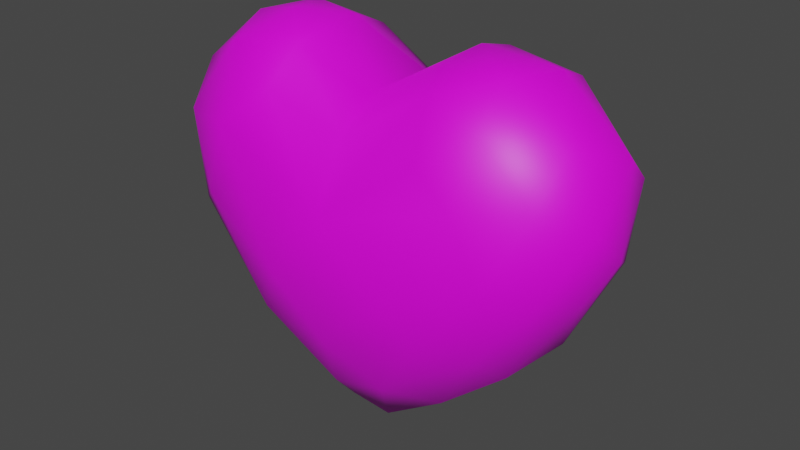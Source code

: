 # Source: heart.blend  (saved by Blender 3.3.6; exported with 4.5.12 LTS)
import bpy
from mathutils import Matrix  # noqa: F401  (used for matrix-valued properties, if any)

bpy.ops.wm.read_factory_settings(use_empty=True)
scene = bpy.context.scene
scene.name = 'Scene'

# ---- collections
col_collection = bpy.data.collections.new('Collection'); scene.collection.children.link(col_collection)

# ---- images (referenced by path relative to the original .blend; pixels are not part of the script)
import os
ASSET_DIR = os.environ.get("B2B_ASSET_DIR", "")  # directory of the original .blend (textures are referenced by path, not embedded)
HERE = os.path.dirname(os.path.abspath(__file__))  # packed textures are extracted next to this script under _unpacked/

def load_image(name, relpath, width, height, colorspace="sRGB"):
    """Load a texture the original file referenced (path relative to the .blend, or extracted next to this script)."""
    p = next((c for c in (os.path.join(HERE, relpath), os.path.join(ASSET_DIR, relpath)) if relpath and os.path.exists(c)), "")
    if p:
        img = bpy.data.images.load(p, check_existing=True)
        img.name = name
    else:  # same state as the original file: an image datablock whose file is absent (Cycles renders it pink)
        img = bpy.data.images.new(name, width, height)
        img.source = "FILE"
        img.filepath = "//" + (relpath or name)
    img.colorspace_settings.name = colorspace
    return img
img_palette_png = load_image('palette.png', 'palette.png', 1024, 1024, 'sRGB')

# ---- materials (node trees are filled in below, after node groups)
mat_material = bpy.data.materials.new('Material')
mat_material.use_transparent_shadow = False

# ---- material node trees
mat_material.use_nodes = True; mat_material.node_tree.nodes.clear()
_N = mat_material.node_tree.nodes; _L = mat_material.node_tree.links
n0 = _N.new('ShaderNodeBsdfPrincipled'); n0.name = 'Principled BSDF'; n0.location = (10, 300)
n0.distribution = 'GGX'
n0.subsurface_method = 'RANDOM_WALK_SKIN'
n0.inputs[3].default_value = 1.45
n0.inputs[27].default_value = (0.0, 0.0, 0.0, 1.0)
n0.inputs[28].default_value = 1.0
n1 = _N.new('ShaderNodeOutputMaterial'); n1.name = 'Material Output'; n1.location = (300, 300)
n2 = _N.new('ShaderNodeTexImage'); n2.name = 'Image Texture'; n2.location = (-489, 223)
n2.image = img_palette_png
_L.new(n0.outputs[0], n1.inputs[0])
_L.new(n2.outputs[0], n0.inputs[0])
n1.is_active_output = True

# ---- world
world_world = bpy.data.worlds.new('World'); scene.world = world_world
world_world.use_nodes = True; world_world.node_tree.nodes.clear()
_N = world_world.node_tree.nodes; _L = world_world.node_tree.links
n0 = _N.new('ShaderNodeOutputWorld'); n0.name = 'World Output'; n0.location = (300, 300)
n1 = _N.new('ShaderNodeBackground'); n1.name = 'Background'; n1.location = (10, 300)
n1.inputs[0].default_value = (0.05088, 0.05088, 0.05088, 1.0)
_L.new(n1.outputs[0], n0.inputs[0])
n0.is_active_output = True
world_world.color = (0.05088, 0.05088, 0.05088)
world_world.use_sun_shadow = False
world_world.sun_shadow_jitter_overblur = 0.0

# ---- meshes
me_love = bpy.data.meshes.new('Love')
me_love.from_pydata([(14.45, 64.2, 11.88), (-0.6016, 54.79, 12.93), (-0.4688, 43.5, 18.95), (25.2, 25.06, -12.42), (15.28, 11.97, -8.714), (12.06, 18.08, -15.4), (-15.68, 21.2, 15.89), (-2.878, 10.36, 13.05), (-0.3179, 21.45, 18.42), (26.21, 19.89, 6.104), (15.78, 9.046, -1.909), (31.23, 24.45, -1.543), (-2.791, 1.632, -4.364), (-18.04, 15.9, -11.26), (-2.161, 3.776, -8.452), (19.28, 48.69, -18.49), (-0.5508, 44.61, -18.46), (15.69, 59.66, -15.32), (25.26, 53.62, -16.45), (24.84, 42.21, -17.7), (33.56, 52.31, 12.73), (34.61, 38.59, 11.64), (39.44, 48.78, 6.07), (-27.89, 66.67, 2.044), (-37.03, 57.57, 5.209), (-24.61, 64.31, 11.03), (-25.62, 39.81, 17.52), (-9.904, 31.23, 19.72), (-21.5, 52.62, 18.03), (-7.008, 15.88, -15.62), (-16.46, 27.6, -17.63), (-5.859, 37.33, -19.83), (-21.22, 51.51, -18.17), (14.81, 31.77, -19.04), (-0.2687, 24.31, -19.26), (-12.9, 32.6, -19.29), (-33.56, 62.26, -3.654), (-40.13, 51.89, -3.332), (32.58, 44.38, -14.23), (37.73, 51.31, -9.682), (12.94, 67.09, 6.995), (14.16, 68.6, -1.401), (0.024, 59.94, 6.435), (8.146, 36.78, -19.78), (6.165, 3.251, -3.819), (3.55, 3.312, 7.323), (15.05, 10.93, 7.715), (27.08, 21.36, -6.409), (36.55, 37.57, -8.646), (40.2, 42.25, -0.1793), (-18.91, 15.57, 9.669), (-17.66, 10.14, 0.1642), (-4.547, 3.455, 6.787), (5.204, 5.995, -9.205), (3.74, 12.45, -14.28), (18.99, 27.72, -16.81), (28.32, 35.55, -15.45), (-28.23, 37.46, -16.52), (-0.0029, 60.12, -6.331), (-12.11, 67.76, -3.145), (-28.59, 21.82, 3.88), (-28.15, 21.42, -4.438), (-39.52, 40.43, -3.903), (-36.91, 34.42, 4.003), (27.67, 67.34, -2.118), (34.49, 59.83, 7.086), (38.43, 56.32, -4.011), (8.181, 14.1, 14.37), (17.1, 26.33, 17.25), (11.09, 33.75, 19.75), (27.68, 39.96, 16.84), (23.33, 51.03, 17.77), (-13.68, 59.7, 14.78), (-12.43, 65.82, 9.143), (-38.94, 45.34, 7.554), (-33.4, 51.43, 13.28), (-14.5, 63.4, -13.19), (-32.57, 55.13, -12.6), (23.73, 67.18, 6.287), (13.86, 66.43, -9.063), (0.383, 54.4, -13.35), (25.58, 63.76, -10.82), (-32.26, 35.22, 12.62), (-22.75, 67.68, -6.15), (-27.42, 62.04, -11.23), (-18.77, 68.79, 3.213), (24.44, 25.39, 12.97), (37.61, 36.9, 5.103), (-32.86, 31.68, -9.141), (-36.0, 44.07, -11.84), (24.12, 61.4, 12.87), (16.65, 56.15, 16.97)], [], [(0, 1, 2), (3, 4, 5), (6, 7, 8), (9, 10, 11), (12, 13, 14), (15, 16, 17), (18, 19, 15), (20, 21, 22), (23, 24, 25), (26, 27, 28), (29, 13, 30), (31, 32, 16), (19, 33, 15), (34, 35, 31), (31, 35, 32), (36, 37, 24), (38, 18, 39), (40, 41, 42), (15, 43, 31), (15, 31, 16), (14, 44, 12), (45, 10, 46), (10, 47, 11), (48, 39, 49), (50, 51, 52), (12, 44, 45), (53, 14, 54), (29, 30, 34), (47, 48, 11), (3, 55, 56), (54, 14, 29), (14, 13, 29), (56, 55, 33), (54, 29, 34), (10, 4, 47), (45, 44, 10), (48, 3, 56), (39, 48, 38), (5, 34, 33), (34, 31, 43), (38, 48, 56), (38, 19, 18), (47, 4, 3), (47, 3, 48), (34, 5, 54), (5, 53, 54), (10, 44, 4), (44, 14, 53), (38, 56, 19), (19, 56, 33), (35, 57, 32), (30, 13, 57), (34, 30, 35), (30, 57, 35), (4, 53, 5), (53, 4, 44), (33, 43, 15), (33, 34, 43), (3, 5, 55), (5, 33, 55), (41, 58, 42), (59, 42, 58), (60, 61, 51), (62, 61, 63), (64, 65, 66), (66, 65, 22), (67, 68, 8), (69, 70, 71), (1, 72, 2), (42, 59, 73), (62, 63, 74), (75, 26, 28), (16, 32, 76), (36, 77, 37), (71, 70, 20), (78, 65, 64), (79, 17, 80), (81, 64, 66), (51, 50, 60), (63, 82, 74), (83, 76, 84), (59, 83, 85), (67, 46, 86), (21, 9, 87), (28, 25, 75), (1, 73, 72), (88, 62, 89), (37, 77, 89), (20, 90, 71), (0, 2, 91), (27, 2, 28), (2, 69, 71), (41, 78, 64), (64, 81, 79), (80, 58, 79), (76, 58, 80), (6, 27, 26), (60, 50, 82), (11, 87, 9), (11, 48, 49), (58, 76, 59), (76, 83, 59), (51, 13, 12), (51, 12, 52), (32, 57, 77), (32, 84, 76), (75, 25, 24), (37, 74, 24), (62, 74, 37), (37, 89, 62), (85, 23, 25), (73, 25, 72), (52, 7, 6), (45, 46, 67), (51, 61, 13), (57, 13, 88), (75, 74, 82), (24, 74, 75), (28, 2, 72), (72, 25, 28), (52, 6, 50), (82, 50, 6), (91, 90, 0), (41, 40, 78), (65, 20, 22), (65, 90, 20), (36, 83, 84), (83, 23, 85), (68, 70, 69), (86, 9, 21), (82, 6, 26), (75, 82, 26), (57, 88, 89), (57, 89, 77), (17, 18, 15), (17, 79, 81), (18, 17, 81), (81, 39, 18), (52, 45, 7), (52, 12, 45), (42, 1, 40), (42, 73, 1), (70, 21, 20), (86, 21, 70), (16, 76, 80), (16, 80, 17), (8, 68, 69), (27, 69, 2), (87, 22, 21), (49, 66, 22), (39, 66, 49), (81, 66, 39), (45, 67, 7), (8, 7, 67), (73, 59, 85), (85, 25, 73), (63, 60, 82), (61, 60, 63), (41, 79, 58), (64, 79, 41), (8, 69, 27), (6, 8, 27), (90, 65, 78), (78, 0, 90), (23, 83, 36), (23, 36, 24), (88, 13, 61), (88, 61, 62), (71, 91, 2), (71, 90, 91), (87, 49, 22), (11, 49, 87), (32, 77, 84), (36, 84, 77), (67, 86, 68), (68, 86, 70), (46, 9, 86), (46, 10, 9), (40, 1, 0), (78, 40, 0)])
me_love.polygons.foreach_set('use_smooth', [True] * 180)
_uv = me_love.uv_layers.new(name='UVMap')
_uv.uv.foreach_set('vector', [0.4545, 0.7384, 0.4349, 0.7263, 0.4327, 0.7141, 0.4711, 0.6842, 0.4586, 0.6686, 0.4559, 0.6755, 0.4129, 0.6835, 0.4301, 0.6683, 0.4322, 0.6843, 0.4706, 0.6803, 0.458, 0.6653, 0.4778, 0.6851, 0.4353, 0.6561, 0.4203, 0.6735, 0.4373, 0.6587, 0.4648, 0.71, 0.4427, 0.705, 0.4603, 0.7228, 0.4714, 0.7162, 0.4711, 0.7031, 0.4648, 0.71, 0.4796, 0.7249, 0.4814, 0.7066, 0.4878, 0.7182, 0.4071, 0.7346, 0.3949, 0.725, 0.407, 0.7357, 0.401, 0.708, 0.4195, 0.6978, 0.4068, 0.7245, 0.434, 0.673, 0.4203, 0.6735, 0.4246, 0.6862, 0.437, 0.6966, 0.4208, 0.7119, 0.4427, 0.705, 0.4711, 0.7031, 0.4597, 0.6909, 0.4648, 0.71, 0.4427, 0.6823, 0.4291, 0.6915, 0.437, 0.6966, 0.437, 0.6966, 0.4291, 0.6915, 0.4208, 0.7119, 0.403, 0.7273, 0.3951, 0.7158, 0.3949, 0.725, 0.4799, 0.7066, 0.4714, 0.7162, 0.4858, 0.7161, 0.4535, 0.7395, 0.4565, 0.7378, 0.4377, 0.7301, 0.4648, 0.71, 0.4524, 0.6963, 0.437, 0.6966, 0.4648, 0.71, 0.437, 0.6966, 0.4427, 0.705, 0.4373, 0.6587, 0.4462, 0.6579, 0.4353, 0.6561, 0.4401, 0.6582, 0.458, 0.6653, 0.4554, 0.6684, 0.458, 0.6653, 0.4729, 0.6805, 0.4778, 0.6851, 0.4846, 0.7001, 0.4858, 0.7161, 0.4891, 0.7081, 0.4112, 0.6752, 0.4163, 0.6674, 0.4297, 0.6586, 0.4353, 0.6561, 0.4462, 0.6579, 0.4401, 0.6582, 0.4463, 0.6613, 0.4373, 0.6587, 0.4459, 0.6689, 0.434, 0.673, 0.4246, 0.6862, 0.4427, 0.6823, 0.4729, 0.6805, 0.4846, 0.7001, 0.4778, 0.6851, 0.4711, 0.6842, 0.4642, 0.6866, 0.475, 0.696, 0.4459, 0.6689, 0.4373, 0.6587, 0.434, 0.673, 0.4373, 0.6587, 0.4203, 0.6735, 0.434, 0.673, 0.475, 0.696, 0.4642, 0.6866, 0.4597, 0.6909, 0.4459, 0.6689, 0.434, 0.673, 0.4427, 0.6823, 0.458, 0.6653, 0.4586, 0.6686, 0.4729, 0.6805, 0.4401, 0.6582, 0.4462, 0.6579, 0.458, 0.6653, 0.4846, 0.7001, 0.4711, 0.6842, 0.475, 0.696, 0.4858, 0.7161, 0.4846, 0.7001, 0.4799, 0.7066, 0.4559, 0.6755, 0.4427, 0.6823, 0.4597, 0.6909, 0.4427, 0.6823, 0.437, 0.6966, 0.4524, 0.6963, 0.4799, 0.7066, 0.4846, 0.7001, 0.475, 0.696, 0.4799, 0.7066, 0.4711, 0.7031, 0.4714, 0.7162, 0.4729, 0.6805, 0.4586, 0.6686, 0.4711, 0.6842, 0.4729, 0.6805, 0.4711, 0.6842, 0.4846, 0.7001, 0.4427, 0.6823, 0.4559, 0.6755, 0.4459, 0.6689, 0.4559, 0.6755, 0.4463, 0.6613, 0.4459, 0.6689, 0.458, 0.6653, 0.4462, 0.6579, 0.4586, 0.6686, 0.4462, 0.6579, 0.4373, 0.6587, 0.4463, 0.6613, 0.4799, 0.7066, 0.475, 0.696, 0.4711, 0.7031, 0.4711, 0.7031, 0.475, 0.696, 0.4597, 0.6909, 0.4291, 0.6915, 0.4121, 0.6971, 0.4208, 0.7119, 0.4246, 0.6862, 0.4203, 0.6735, 0.4121, 0.6971, 0.4427, 0.6823, 0.4246, 0.6862, 0.4291, 0.6915, 0.4246, 0.6862, 0.4121, 0.6971, 0.4291, 0.6915, 0.4586, 0.6686, 0.4463, 0.6613, 0.4559, 0.6755, 0.4463, 0.6613, 0.4586, 0.6686, 0.4462, 0.6579, 0.4597, 0.6909, 0.4524, 0.6963, 0.4648, 0.71, 0.4597, 0.6909, 0.4427, 0.6823, 0.4524, 0.6963, 0.4711, 0.6842, 0.4559, 0.6755, 0.4642, 0.6866, 0.4559, 0.6755, 0.4597, 0.6909, 0.4642, 0.6866, 0.4565, 0.7378, 0.4409, 0.7256, 0.4377, 0.7301, 0.4266, 0.7346, 0.4377, 0.7301, 0.4409, 0.7256, 0.4025, 0.6824, 0.4066, 0.6808, 0.4163, 0.6674, 0.3951, 0.7028, 0.4066, 0.6808, 0.3938, 0.6977, 0.4729, 0.7368, 0.481, 0.7321, 0.4865, 0.7238, 0.4865, 0.7238, 0.481, 0.7321, 0.4878, 0.7182, 0.4447, 0.6735, 0.4565, 0.691, 0.4322, 0.6843, 0.4477, 0.7017, 0.4713, 0.7098, 0.4651, 0.7247, 0.4349, 0.7263, 0.4182, 0.7324, 0.4327, 0.7141, 0.4377, 0.7301, 0.4266, 0.7346, 0.4221, 0.7374, 0.3951, 0.7028, 0.3938, 0.6977, 0.3906, 0.7115, 0.3947, 0.7208, 0.401, 0.708, 0.4068, 0.7245, 0.4427, 0.705, 0.4208, 0.7119, 0.4268, 0.7262, 0.403, 0.7273, 0.4072, 0.7169, 0.3951, 0.7158, 0.4651, 0.7247, 0.4713, 0.7098, 0.4796, 0.7249, 0.4671, 0.74, 0.481, 0.7321, 0.4729, 0.7368, 0.4574, 0.7323, 0.4603, 0.7228, 0.4428, 0.7171, 0.4712, 0.7293, 0.4729, 0.7368, 0.4865, 0.7238, 0.4163, 0.6674, 0.4112, 0.6752, 0.4025, 0.6824, 0.3938, 0.6977, 0.395, 0.7007, 0.3906, 0.7115, 0.4159, 0.7328, 0.4268, 0.7262, 0.4124, 0.7248, 0.4266, 0.7346, 0.4159, 0.7328, 0.417, 0.7379, 0.4447, 0.6735, 0.4554, 0.6684, 0.4673, 0.6889, 0.4814, 0.7066, 0.4706, 0.6803, 0.4857, 0.7026, 0.4068, 0.7245, 0.407, 0.7357, 0.3947, 0.7208, 0.4349, 0.7263, 0.4221, 0.7374, 0.4182, 0.7324, 0.404, 0.692, 0.3951, 0.7028, 0.4026, 0.7051, 0.3951, 0.7158, 0.4072, 0.7169, 0.4026, 0.7051, 0.4796, 0.7249, 0.4668, 0.736, 0.4651, 0.7247, 0.4545, 0.7384, 0.4327, 0.7141, 0.4563, 0.7306, 0.4195, 0.6978, 0.4327, 0.7141, 0.4068, 0.7245, 0.4327, 0.7141, 0.4477, 0.7017, 0.4651, 0.7247, 0.4565, 0.7378, 0.4671, 0.74, 0.4729, 0.7368, 0.4729, 0.7368, 0.4712, 0.7293, 0.4574, 0.7323, 0.4428, 0.7171, 0.4409, 0.7256, 0.4574, 0.7323, 0.4268, 0.7262, 0.4409, 0.7256, 0.4428, 0.7171, 0.4129, 0.6835, 0.4195, 0.6978, 0.401, 0.708, 0.4025, 0.6824, 0.4112, 0.6752, 0.395, 0.7007, 0.4778, 0.6851, 0.4857, 0.7026, 0.4706, 0.6803, 0.4778, 0.6851, 0.4846, 0.7001, 0.4891, 0.7081, 0.4409, 0.7256, 0.4268, 0.7262, 0.4266, 0.7346, 0.4268, 0.7262, 0.4159, 0.7328, 0.4266, 0.7346, 0.4163, 0.6674, 0.4203, 0.6735, 0.4353, 0.6561, 0.4163, 0.6674, 0.4353, 0.6561, 0.4297, 0.6586, 0.4208, 0.7119, 0.4121, 0.6971, 0.4072, 0.7169, 0.4208, 0.7119, 0.4124, 0.7248, 0.4268, 0.7262, 0.3947, 0.7208, 0.407, 0.7357, 0.3949, 0.725, 0.3951, 0.7158, 0.3906, 0.7115, 0.3949, 0.725, 0.3951, 0.7028, 0.3906, 0.7115, 0.3951, 0.7158, 0.3951, 0.7158, 0.4026, 0.7051, 0.3951, 0.7028, 0.417, 0.7379, 0.4071, 0.7346, 0.407, 0.7357, 0.4221, 0.7374, 0.407, 0.7357, 0.4182, 0.7324, 0.4297, 0.6586, 0.4301, 0.6683, 0.4129, 0.6835, 0.4401, 0.6582, 0.4554, 0.6684, 0.4447, 0.6735, 0.4163, 0.6674, 0.4066, 0.6808, 0.4203, 0.6735, 0.4121, 0.6971, 0.4203, 0.6735, 0.404, 0.692, 0.3947, 0.7208, 0.3906, 0.7115, 0.395, 0.7007, 0.3949, 0.725, 0.3906, 0.7115, 0.3947, 0.7208, 0.4068, 0.7245, 0.4327, 0.7141, 0.4182, 0.7324, 0.4182, 0.7324, 0.407, 0.7357, 0.4068, 0.7245, 0.4297, 0.6586, 0.4129, 0.6835, 0.4112, 0.6752, 0.395, 0.7007, 0.4112, 0.6752, 0.4129, 0.6835, 0.4563, 0.7306, 0.4668, 0.736, 0.4545, 0.7384, 0.4565, 0.7378, 0.4535, 0.7395, 0.4671, 0.74, 0.481, 0.7321, 0.4796, 0.7249, 0.4878, 0.7182, 0.481, 0.7321, 0.4668, 0.736, 0.4796, 0.7249, 0.403, 0.7273, 0.4159, 0.7328, 0.4124, 0.7248, 0.4159, 0.7328, 0.4071, 0.7346, 0.417, 0.7379, 0.4565, 0.691, 0.4713, 0.7098, 0.4477, 0.7017, 0.4673, 0.6889, 0.4706, 0.6803, 0.4814, 0.7066, 0.395, 0.7007, 0.4129, 0.6835, 0.401, 0.708, 0.3947, 0.7208, 0.395, 0.7007, 0.401, 0.708, 0.4121, 0.6971, 0.404, 0.692, 0.4026, 0.7051, 0.4121, 0.6971, 0.4026, 0.7051, 0.4072, 0.7169, 0.4603, 0.7228, 0.4714, 0.7162, 0.4648, 0.71, 0.4603, 0.7228, 0.4574, 0.7323, 0.4712, 0.7293, 0.4714, 0.7162, 0.4603, 0.7228, 0.4712, 0.7293, 0.4712, 0.7293, 0.4858, 0.7161, 0.4714, 0.7162, 0.4297, 0.6586, 0.4401, 0.6582, 0.4301, 0.6683, 0.4297, 0.6586, 0.4353, 0.6561, 0.4401, 0.6582, 0.4377, 0.7301, 0.4349, 0.7263, 0.4535, 0.7395, 0.4377, 0.7301, 0.4221, 0.7374, 0.4349, 0.7263, 0.4713, 0.7098, 0.4814, 0.7066, 0.4796, 0.7249, 0.4673, 0.6889, 0.4814, 0.7066, 0.4713, 0.7098, 0.4427, 0.705, 0.4268, 0.7262, 0.4428, 0.7171, 0.4427, 0.705, 0.4428, 0.7171, 0.4603, 0.7228, 0.4322, 0.6843, 0.4565, 0.691, 0.4477, 0.7017, 0.4195, 0.6978, 0.4477, 0.7017, 0.4327, 0.7141, 0.4857, 0.7026, 0.4878, 0.7182, 0.4814, 0.7066, 0.4891, 0.7081, 0.4865, 0.7238, 0.4878, 0.7182, 0.4858, 0.7161, 0.4865, 0.7238, 0.4891, 0.7081, 0.4712, 0.7293, 0.4865, 0.7238, 0.4858, 0.7161, 0.4401, 0.6582, 0.4447, 0.6735, 0.4301, 0.6683, 0.4322, 0.6843, 0.4301, 0.6683, 0.4447, 0.6735, 0.4221, 0.7374, 0.4266, 0.7346, 0.417, 0.7379, 0.417, 0.7379, 0.407, 0.7357, 0.4221, 0.7374, 0.3938, 0.6977, 0.4025, 0.6824, 0.395, 0.7007, 0.4066, 0.6808, 0.4025, 0.6824, 0.3938, 0.6977, 0.4565, 0.7378, 0.4574, 0.7323, 0.4409, 0.7256, 0.4729, 0.7368, 0.4574, 0.7323, 0.4565, 0.7378, 0.4322, 0.6843, 0.4477, 0.7017, 0.4195, 0.6978, 0.4129, 0.6835, 0.4322, 0.6843, 0.4195, 0.6978, 0.4668, 0.736, 0.481, 0.7321, 0.4671, 0.74, 0.4671, 0.74, 0.4545, 0.7384, 0.4668, 0.736, 0.4071, 0.7346, 0.4159, 0.7328, 0.403, 0.7273, 0.4071, 0.7346, 0.403, 0.7273, 0.3949, 0.725, 0.404, 0.692, 0.4203, 0.6735, 0.4066, 0.6808, 0.404, 0.692, 0.4066, 0.6808, 0.3951, 0.7028, 0.4651, 0.7247, 0.4563, 0.7306, 0.4327, 0.7141, 0.4651, 0.7247, 0.4668, 0.736, 0.4563, 0.7306, 0.4857, 0.7026, 0.4891, 0.7081, 0.4878, 0.7182, 0.4778, 0.6851, 0.4891, 0.7081, 0.4857, 0.7026, 0.4208, 0.7119, 0.4072, 0.7169, 0.4124, 0.7248, 0.403, 0.7273, 0.4124, 0.7248, 0.4072, 0.7169, 0.4447, 0.6735, 0.4673, 0.6889, 0.4565, 0.691, 0.4565, 0.691, 0.4673, 0.6889, 0.4713, 0.7098, 0.4554, 0.6684, 0.4706, 0.6803, 0.4673, 0.6889, 0.4554, 0.6684, 0.458, 0.6653, 0.4706, 0.6803, 0.4535, 0.7395, 0.4349, 0.7263, 0.4545, 0.7384, 0.4671, 0.74, 0.4535, 0.7395, 0.4545, 0.7384])
me_love.materials.append(mat_material)
me_love.update()
me_love.normals_split_custom_set([tuple(v) for v in zip(*[iter([-0.1311, 0.7013, 0.7007, 0.03501, 0.5903, 0.8064, 0.001491, 0.2071, 0.9783, 0.5593, -0.4727, -0.681, 0.5133, -0.6634, -0.5445, 0.2898, -0.4427, -0.8486, -0.3367, -0.4128, 0.8463, -0.1172, -0.5506, 0.8265, -0.003386, -0.2996, 0.9541, 0.6956, -0.6305, 0.3444, 0.6035, -0.7933, -0.08096, 0.8151, -0.5754, -0.06783, -0.182, -0.9607, -0.2097, -0.5003, -0.5986, -0.6256, -0.1237, -0.7692, -0.627, 0.09305, 0.1561, -0.9833, -0.00834, 0.2805, -0.9598, -0.0577, 0.5054, -0.861, 0.317, 0.2958, -0.9011, 0.2962, -0.02261, -0.9548, 0.09305, 0.1561, -0.9833, 0.6105, 0.2376, 0.7556, 0.7225, -0.24, 0.6484, 0.9283, 0.11, 0.3552, -0.4612, 0.8774, 0.1322, -0.8044, 0.4943, 0.3295, -0.2988, 0.706, 0.6421, -0.358, -0.09643, 0.9287, -0.1082, -0.1052, 0.9886, -0.1706, 0.261, 0.9502, -0.1838, -0.4493, -0.8743, -0.5003, -0.5986, -0.6256, -0.2789, -0.2992, -0.9125, -0.02129, 0.04539, -0.9987, -0.167, 0.2309, -0.9585, -0.00834, 0.2805, -0.9598, 0.2962, -0.02261, -0.9548, 0.1744, -0.1488, -0.9734, 0.09305, 0.1561, -0.9833, 0.001173, -0.2304, -0.9731, -0.1334, -0.09821, -0.9862, -0.02129, 0.04539, -0.9987, -0.02129, 0.04539, -0.9987, -0.1334, -0.09821, -0.9862, -0.167, 0.2309, -0.9585, -0.6909, 0.6858, -0.2287, -0.9519, 0.2366, -0.1945, -0.8044, 0.4943, 0.3295, 0.5733, -0.02266, -0.819, 0.317, 0.2958, -0.9011, 0.7952, 0.1986, -0.5728, -0.2562, 0.9047, 0.3406, -0.1968, 0.9784, -0.06275, -0.005546, 0.9288, 0.3705, 0.09305, 0.1561, -0.9833, 0.04213, 0.01146, -0.999, -0.02129, 0.04539, -0.9987, 0.09305, 0.1561, -0.9833, -0.02129, 0.04539, -0.9987, -0.00834, 0.2805, -0.9598, -0.1237, -0.7692, -0.627, 0.3693, -0.9092, -0.1921, -0.182, -0.9607, -0.2097, 0.2155, -0.8609, 0.4609, 0.6035, -0.7933, -0.08096, 0.5303, -0.707, 0.4679, 0.6035, -0.7933, -0.08096, 0.6939, -0.6169, -0.3714, 0.8151, -0.5754, -0.06783, 0.8307, -0.3124, -0.4608, 0.7952, 0.1986, -0.5728, 0.9847, -0.1702, -0.03692, -0.5424, -0.632, 0.5535, -0.6149, -0.7886, -0.005125, -0.276, -0.8565, 0.4362, -0.182, -0.9607, -0.2097, 0.3693, -0.9092, -0.1921, 0.2155, -0.8609, 0.4609, 0.2817, -0.7166, -0.6381, -0.1237, -0.7692, -0.627, 0.1051, -0.4948, -0.8626, -0.1838, -0.4493, -0.8743, -0.2789, -0.2992, -0.9125, 0.001173, -0.2304, -0.9731, 0.6939, -0.6169, -0.3714, 0.8307, -0.3124, -0.4608, 0.8151, -0.5754, -0.06783, 0.5593, -0.4727, -0.681, 0.3306, -0.3144, -0.8899, 0.5003, -0.2527, -0.8282, 0.1051, -0.4948, -0.8626, -0.1237, -0.7692, -0.627, -0.1838, -0.4493, -0.8743, -0.1237, -0.7692, -0.627, -0.5003, -0.5986, -0.6256, -0.1838, -0.4493, -0.8743, 0.5003, -0.2527, -0.8282, 0.3306, -0.3144, -0.8899, 0.1744, -0.1488, -0.9734, 0.1051, -0.4948, -0.8626, -0.1838, -0.4493, -0.8743, 0.001173, -0.2304, -0.9731, 0.6035, -0.7933, -0.08096, 0.5133, -0.6634, -0.5445, 0.6939, -0.6169, -0.3714, 0.2155, -0.8609, 0.4609, 0.3693, -0.9092, -0.1921, 0.6035, -0.7933, -0.08096, 0.8307, -0.3124, -0.4608, 0.5593, -0.4727, -0.681, 0.5003, -0.2527, -0.8282, 0.7952, 0.1986, -0.5728, 0.8307, -0.3124, -0.4608, 0.5733, -0.02266, -0.819, 0.2898, -0.4427, -0.8486, 0.001173, -0.2304, -0.9731, 0.1744, -0.1488, -0.9734, 0.001173, -0.2304, -0.9731, -0.02129, 0.04539, -0.9987, 0.04213, 0.01146, -0.999, 0.5733, -0.02266, -0.819, 0.8307, -0.3124, -0.4608, 0.5003, -0.2527, -0.8282, 0.5733, -0.02266, -0.819, 0.2962, -0.02261, -0.9548, 0.317, 0.2958, -0.9011, 0.6939, -0.6169, -0.3714, 0.5133, -0.6634, -0.5445, 0.5593, -0.4727, -0.681, 0.6939, -0.6169, -0.3714, 0.5593, -0.4727, -0.681, 0.8307, -0.3124, -0.4608, 0.001173, -0.2304, -0.9731, 0.2898, -0.4427, -0.8486, 0.1051, -0.4948, -0.8626, 0.2898, -0.4427, -0.8486, 0.2817, -0.7166, -0.6381, 0.1051, -0.4948, -0.8626, 0.6035, -0.7933, -0.08096, 0.3693, -0.9092, -0.1921, 0.5133, -0.6634, -0.5445, 0.3693, -0.9092, -0.1921, -0.1237, -0.7692, -0.627, 0.2817, -0.7166, -0.6381, 0.5733, -0.02266, -0.819, 0.5003, -0.2527, -0.8282, 0.2962, -0.02261, -0.9548, 0.2962, -0.02261, -0.9548, 0.5003, -0.2527, -0.8282, 0.1744, -0.1488, -0.9734, -0.1334, -0.09821, -0.9862, -0.4565, -0.1822, -0.8709, -0.167, 0.2309, -0.9585, -0.2789, -0.2992, -0.9125, -0.5003, -0.5986, -0.6256, -0.4565, -0.1822, -0.8709, 0.001173, -0.2304, -0.9731, -0.2789, -0.2992, -0.9125, -0.1334, -0.09821, -0.9862, -0.2789, -0.2992, -0.9125, -0.4565, -0.1822, -0.8709, -0.1334, -0.09821, -0.9862, 0.5133, -0.6634, -0.5445, 0.2817, -0.7166, -0.6381, 0.2898, -0.4427, -0.8486, 0.2817, -0.7166, -0.6381, 0.5133, -0.6634, -0.5445, 0.3693, -0.9092, -0.1921, 0.1744, -0.1488, -0.9734, 0.04213, 0.01146, -0.999, 0.09305, 0.1561, -0.9833, 0.1744, -0.1488, -0.9734, 0.001173, -0.2304, -0.9731, 0.04213, 0.01146, -0.999, 0.5593, -0.4727, -0.681, 0.2898, -0.4427, -0.8486, 0.3306, -0.3144, -0.8899, 0.2898, -0.4427, -0.8486, 0.1744, -0.1488, -0.9734, 0.3306, -0.3144, -0.8899, -0.1968, 0.9784, -0.06275, 0.005181, 0.9287, -0.3709, -0.005546, 0.9288, 0.3705, 0.3084, 0.9378, -0.1593, -0.005546, 0.9288, 0.3705, 0.005181, 0.9287, -0.3709, -0.7554, -0.6056, 0.2504, -0.7469, -0.6123, -0.2592, -0.6149, -0.7886, -0.005125, -0.9492, -0.247, -0.1951, -0.7469, -0.6123, -0.2592, -0.8793, -0.4285, 0.2078, 0.4302, 0.8939, -0.1256, 0.6992, 0.5862, 0.4092, 0.8665, 0.4583, -0.1979, 0.8665, 0.4583, -0.1979, 0.6992, 0.5862, 0.4092, 0.9283, 0.11, 0.3552, 0.2451, -0.5018, 0.8295, 0.2956, -0.3181, 0.9008, -0.003386, -0.2996, 0.9541, 0.09492, -0.06072, 0.9936, 0.4166, -0.1129, 0.902, 0.2359, 0.1984, 0.9513, 0.03501, 0.5903, 0.8064, 0.1289, 0.526, 0.8407, 0.001491, 0.2071, 0.9783, -0.005546, 0.9288, 0.3705, 0.3084, 0.9378, -0.1593, 0.2573, 0.8331, 0.4896, -0.9492, -0.247, -0.1951, -0.8793, -0.4285, 0.2078, -0.9026, -0.04067, 0.4286, -0.6012, 0.2191, 0.7685, -0.358, -0.09643, 0.9287, -0.1706, 0.261, 0.9502, -0.00834, 0.2805, -0.9598, -0.167, 0.2309, -0.9585, 0.1194, 0.6774, -0.7259, -0.6909, 0.6858, -0.2287, -0.5868, 0.3417, -0.7341, -0.9519, 0.2366, -0.1945, 0.2359, 0.1984, 0.9513, 0.4166, -0.1129, 0.902, 0.6105, 0.2376, 0.7556, 0.2543, 0.8919, 0.3739, 0.6992, 0.5862, 0.4092, 0.4302, 0.8939, -0.1256, -0.1775, 0.8455, -0.5036, -0.0577, 0.5054, -0.861, -0.01433, 0.5861, -0.8101, 0.3436, 0.6894, -0.6377, 0.4302, 0.8939, -0.1256, 0.8665, 0.4583, -0.1979, -0.6149, -0.7886, -0.005125, -0.5424, -0.632, 0.5535, -0.7554, -0.6056, 0.2504, -0.8793, -0.4285, 0.2078, -0.6553, -0.3157, 0.6862, -0.9026, -0.04067, 0.4286, -0.2022, 0.9142, -0.3512, 0.1194, 0.6774, -0.7259, -0.3892, 0.6225, -0.679, 0.3084, 0.9378, -0.1593, -0.2022, 0.9142, -0.3512, -0.01065, 0.984, 0.178, 0.2451, -0.5018, 0.8295, 0.5303, -0.707, 0.4679, 0.5428, -0.452, 0.7078, 0.7225, -0.24, 0.6484, 0.6956, -0.6305, 0.3444, 0.8858, -0.3761, 0.2718, -0.1706, 0.261, 0.9502, -0.2988, 0.706, 0.6421, -0.6012, 0.2191, 0.7685, 0.03501, 0.5903, 0.8064, 0.2573, 0.8331, 0.4896, 0.1289, 0.526, 0.8407, -0.7418, -0.4471, -0.4998, -0.9492, -0.247, -0.1951, -0.7325, -0.04715, -0.6791, -0.9519, 0.2366, -0.1945, -0.5868, 0.3417, -0.7341, -0.7325, -0.04715, -0.6791, 0.6105, 0.2376, 0.7556, 0.2893, 0.583, 0.7592, 0.2359, 0.1984, 0.9513, -0.1311, 0.7013, 0.7007, 0.001491, 0.2071, 0.9783, -0.0214, 0.3858, 0.9223, -0.1082, -0.1052, 0.9886, 0.001491, 0.2071, 0.9783, -0.1706, 0.261, 0.9502, 0.001491, 0.2071, 0.9783, 0.09492, -0.06072, 0.9936, 0.2359, 0.1984, 0.9513, -0.1968, 0.9784, -0.06275, 0.2543, 0.8919, 0.3739, 0.4302, 0.8939, -0.1256, 0.4302, 0.8939, -0.1256, 0.3436, 0.6894, -0.6377, -0.1775, 0.8455, -0.5036, -0.01433, 0.5861, -0.8101, 0.005181, 0.9287, -0.3709, -0.1775, 0.8455, -0.5036, 0.1194, 0.6774, -0.7259, 0.005181, 0.9287, -0.3709, -0.01433, 0.5861, -0.8101, -0.3367, -0.4128, 0.8463, -0.1082, -0.1052, 0.9886, -0.358, -0.09643, 0.9287, -0.7554, -0.6056, 0.2504, -0.5424, -0.632, 0.5535, -0.6553, -0.3157, 0.6862, 0.8151, -0.5754, -0.06783, 0.8858, -0.3761, 0.2718, 0.6956, -0.6305, 0.3444, 0.8151, -0.5754, -0.06783, 0.8307, -0.3124, -0.4608, 0.9847, -0.1702, -0.03692, 0.005181, 0.9287, -0.3709, 0.1194, 0.6774, -0.7259, 0.3084, 0.9378, -0.1593, 0.1194, 0.6774, -0.7259, -0.2022, 0.9142, -0.3512, 0.3084, 0.9378, -0.1593, -0.6149, -0.7886, -0.005125, -0.5003, -0.5986, -0.6256, -0.182, -0.9607, -0.2097, -0.6149, -0.7886, -0.005125, -0.182, -0.9607, -0.2097, -0.276, -0.8565, 0.4362, -0.167, 0.2309, -0.9585, -0.4565, -0.1822, -0.8709, -0.5868, 0.3417, -0.7341, -0.167, 0.2309, -0.9585, -0.3892, 0.6225, -0.679, 0.1194, 0.6774, -0.7259, -0.6012, 0.2191, 0.7685, -0.2988, 0.706, 0.6421, -0.8044, 0.4943, 0.3295, -0.9519, 0.2366, -0.1945, -0.9026, -0.04067, 0.4286, -0.8044, 0.4943, 0.3295, -0.9492, -0.247, -0.1951, -0.9026, -0.04067, 0.4286, -0.9519, 0.2366, -0.1945, -0.9519, 0.2366, -0.1945, -0.7325, -0.04715, -0.6791, -0.9492, -0.247, -0.1951, -0.01065, 0.984, 0.178, -0.4612, 0.8774, 0.1322, -0.2988, 0.706, 0.6421, 0.2573, 0.8331, 0.4896, -0.2988, 0.706, 0.6421, 0.1289, 0.526, 0.8407, -0.276, -0.8565, 0.4362, -0.1172, -0.5506, 0.8265, -0.3367, -0.4128, 0.8463, 0.2155, -0.8609, 0.4609, 0.5303, -0.707, 0.4679, 0.2451, -0.5018, 0.8295, -0.6149, -0.7886, -0.005125, -0.7469, -0.6123, -0.2592, -0.5003, -0.5986, -0.6256, -0.4565, -0.1822, -0.8709, -0.5003, -0.5986, -0.6256, -0.7418, -0.4471, -0.4998, -0.6012, 0.2191, 0.7685, -0.9026, -0.04067, 0.4286, -0.6553, -0.3157, 0.6862, -0.8044, 0.4943, 0.3295, -0.9026, -0.04067, 0.4286, -0.6012, 0.2191, 0.7685, -0.1706, 0.261, 0.9502, 0.001491, 0.2071, 0.9783, 0.1289, 0.526, 0.8407, 0.1289, 0.526, 0.8407, -0.2988, 0.706, 0.6421, -0.1706, 0.261, 0.9502, -0.276, -0.8565, 0.4362, -0.3367, -0.4128, 0.8463, -0.5424, -0.632, 0.5535, -0.6553, -0.3157, 0.6862, -0.5424, -0.632, 0.5535, -0.3367, -0.4128, 0.8463, -0.0214, 0.3858, 0.9223, 0.2893, 0.583, 0.7592, -0.1311, 0.7013, 0.7007, -0.1968, 0.9784, -0.06275, -0.2562, 0.9047, 0.3406, 0.2543, 0.8919, 0.3739, 0.6992, 0.5862, 0.4092, 0.6105, 0.2376, 0.7556, 0.9283, 0.11, 0.3552, 0.6992, 0.5862, 0.4092, 0.2893, 0.583, 0.7592, 0.6105, 0.2376, 0.7556, -0.6909, 0.6858, -0.2287, -0.2022, 0.9142, -0.3512, -0.3892, 0.6225, -0.679, -0.2022, 0.9142, -0.3512, -0.4612, 0.8774, 0.1322, -0.01065, 0.984, 0.178, 0.2956, -0.3181, 0.9008, 0.4166, -0.1129, 0.902, 0.09492, -0.06072, 0.9936, 0.5428, -0.452, 0.7078, 0.6956, -0.6305, 0.3444, 0.7225, -0.24, 0.6484, -0.6553, -0.3157, 0.6862, -0.3367, -0.4128, 0.8463, -0.358, -0.09643, 0.9287, -0.6012, 0.2191, 0.7685, -0.6553, -0.3157, 0.6862, -0.358, -0.09643, 0.9287, -0.4565, -0.1822, -0.8709, -0.7418, -0.4471, -0.4998, -0.7325, -0.04715, -0.6791, -0.4565, -0.1822, -0.8709, -0.7325, -0.04715, -0.6791, -0.5868, 0.3417, -0.7341, -0.0577, 0.5054, -0.861, 0.317, 0.2958, -0.9011, 0.09305, 0.1561, -0.9833, -0.0577, 0.5054, -0.861, -0.1775, 0.8455, -0.5036, 0.3436, 0.6894, -0.6377, 0.317, 0.2958, -0.9011, -0.0577, 0.5054, -0.861, 0.3436, 0.6894, -0.6377, 0.3436, 0.6894, -0.6377, 0.7952, 0.1986, -0.5728, 0.317, 0.2958, -0.9011, -0.276, -0.8565, 0.4362, 0.2155, -0.8609, 0.4609, -0.1172, -0.5506, 0.8265, -0.276, -0.8565, 0.4362, -0.182, -0.9607, -0.2097, 0.2155, -0.8609, 0.4609, -0.005546, 0.9288, 0.3705, 0.03501, 0.5903, 0.8064, -0.2562, 0.9047, 0.3406, -0.005546, 0.9288, 0.3705, 0.2573, 0.8331, 0.4896, 0.03501, 0.5903, 0.8064, 0.4166, -0.1129, 0.902, 0.7225, -0.24, 0.6484, 0.6105, 0.2376, 0.7556, 0.5428, -0.452, 0.7078, 0.7225, -0.24, 0.6484, 0.4166, -0.1129, 0.902, -0.00834, 0.2805, -0.9598, 0.1194, 0.6774, -0.7259, -0.01433, 0.5861, -0.8101, -0.00834, 0.2805, -0.9598, -0.01433, 0.5861, -0.8101, -0.0577, 0.5054, -0.861, -0.003386, -0.2996, 0.9541, 0.2956, -0.3181, 0.9008, 0.09492, -0.06072, 0.9936, -0.1082, -0.1052, 0.9886, 0.09492, -0.06072, 0.9936, 0.001491, 0.2071, 0.9783, 0.8858, -0.3761, 0.2718, 0.9283, 0.11, 0.3552, 0.7225, -0.24, 0.6484, 0.9847, -0.1702, -0.03692, 0.8665, 0.4583, -0.1979, 0.9283, 0.11, 0.3552, 0.7952, 0.1986, -0.5728, 0.8665, 0.4583, -0.1979, 0.9847, -0.1702, -0.03692, 0.3436, 0.6894, -0.6377, 0.8665, 0.4583, -0.1979, 0.7952, 0.1986, -0.5728, 0.2155, -0.8609, 0.4609, 0.2451, -0.5018, 0.8295, -0.1172, -0.5506, 0.8265, -0.003386, -0.2996, 0.9541, -0.1172, -0.5506, 0.8265, 0.2451, -0.5018, 0.8295, 0.2573, 0.8331, 0.4896, 0.3084, 0.9378, -0.1593, -0.01065, 0.984, 0.178, -0.01065, 0.984, 0.178, -0.2988, 0.706, 0.6421, 0.2573, 0.8331, 0.4896, -0.8793, -0.4285, 0.2078, -0.7554, -0.6056, 0.2504, -0.6553, -0.3157, 0.6862, -0.7469, -0.6123, -0.2592, -0.7554, -0.6056, 0.2504, -0.8793, -0.4285, 0.2078, -0.1968, 0.9784, -0.06275, -0.1775, 0.8455, -0.5036, 0.005181, 0.9287, -0.3709, 0.4302, 0.8939, -0.1256, -0.1775, 0.8455, -0.5036, -0.1968, 0.9784, -0.06275, -0.003386, -0.2996, 0.9541, 0.09492, -0.06072, 0.9936, -0.1082, -0.1052, 0.9886, -0.3367, -0.4128, 0.8463, -0.003386, -0.2996, 0.9541, -0.1082, -0.1052, 0.9886, 0.2893, 0.583, 0.7592, 0.6992, 0.5862, 0.4092, 0.2543, 0.8919, 0.3739, 0.2543, 0.8919, 0.3739, -0.1311, 0.7013, 0.7007, 0.2893, 0.583, 0.7592, -0.4612, 0.8774, 0.1322, -0.2022, 0.9142, -0.3512, -0.6909, 0.6858, -0.2287, -0.4612, 0.8774, 0.1322, -0.6909, 0.6858, -0.2287, -0.8044, 0.4943, 0.3295, -0.7418, -0.4471, -0.4998, -0.5003, -0.5986, -0.6256, -0.7469, -0.6123, -0.2592, -0.7418, -0.4471, -0.4998, -0.7469, -0.6123, -0.2592, -0.9492, -0.247, -0.1951, 0.2359, 0.1984, 0.9513, -0.0214, 0.3858, 0.9223, 0.001491, 0.2071, 0.9783, 0.2359, 0.1984, 0.9513, 0.2893, 0.583, 0.7592, -0.0214, 0.3858, 0.9223, 0.8858, -0.3761, 0.2718, 0.9847, -0.1702, -0.03692, 0.9283, 0.11, 0.3552, 0.8151, -0.5754, -0.06783, 0.9847, -0.1702, -0.03692, 0.8858, -0.3761, 0.2718, -0.167, 0.2309, -0.9585, -0.5868, 0.3417, -0.7341, -0.3892, 0.6225, -0.679, -0.6909, 0.6858, -0.2287, -0.3892, 0.6225, -0.679, -0.5868, 0.3417, -0.7341, 0.2451, -0.5018, 0.8295, 0.5428, -0.452, 0.7078, 0.2956, -0.3181, 0.9008, 0.2956, -0.3181, 0.9008, 0.5428, -0.452, 0.7078, 0.4166, -0.1129, 0.902, 0.5303, -0.707, 0.4679, 0.6956, -0.6305, 0.3444, 0.5428, -0.452, 0.7078, 0.5303, -0.707, 0.4679, 0.6035, -0.7933, -0.08096, 0.6956, -0.6305, 0.3444, -0.2562, 0.9047, 0.3406, 0.03501, 0.5903, 0.8064, -0.1311, 0.7013, 0.7007, 0.2543, 0.8919, 0.3739, -0.2562, 0.9047, 0.3406, -0.1311, 0.7013, 0.7007])] * 3)])

# ---- objects
ob_heart = bpy.data.objects.new('Heart', me_love)

# ---- transforms, parenting, visibility, modifiers, constraints
ob_heart.location = (0.0, 0.0, 0.0)
ob_heart.rotation_euler = (1.571, -0.0, 0.0)
ob_heart.scale = (0.1036, 0.1036, 0.1036)

# ---- collection membership
col_collection.objects.link(ob_heart)

# ---- scene / render settings (as saved in the file)
scene.frame_start = 1; scene.frame_end = 250; scene.frame_set(1)
scene.render.engine = 'BLENDER_EEVEE_NEXT'
scene.cycles.sampling_pattern = 'TABULATED_SOBOL'
scene.cycles.use_light_tree = False
scene.view_settings.view_transform = 'Filmic'
bpy.context.view_layer.update()

# ---- added for rendering (the .blend has no active camera and no usable light): camera, sun
cam_auto = bpy.data.cameras.new('AutoCamera')
cam_auto.lens = 50.0
cam_auto.sensor_width = 36.0
cam_auto.clip_end = 1000.0
ob_auto_camera = bpy.data.objects.new('AutoCamera', cam_auto)
scene.collection.objects.link(ob_auto_camera)
ob_auto_camera.location = (10.7283, -12.8653, 12.2258)
ob_auto_camera.rotation_euler = (1.09748, -7.21219e-08, 0.694738)
scene.camera = ob_auto_camera
light_auto_sun = bpy.data.lights.new('AutoSun', 'SUN')
light_auto_sun.energy = 3.0
light_auto_sun.angle = 0.0523599
ob_auto_sun = bpy.data.objects.new('AutoSun', light_auto_sun)
scene.collection.objects.link(ob_auto_sun)
ob_auto_sun.rotation_euler = (0.872665, 0.174533, 0.523599)
bpy.context.view_layer.update()
